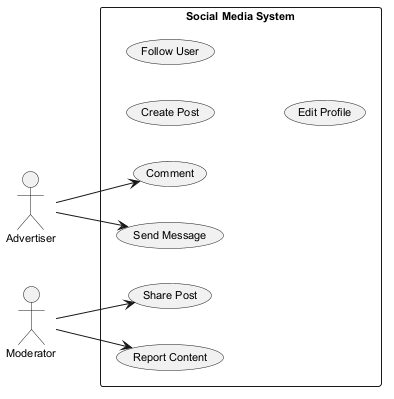

The diagram above was rendered by PlantUML. Its source (embedded in the PNG):
@startuml
skinparam backgroundColor #FFFFFF
skinparam classBackgroundColor #F3E5F5
skinparam classBorderColor #6A1B9A
skinparam defaultFontSize 11
left to right direction
actor "Advertiser" as A
actor "Moderator" as M
rectangle "Social Media System" {
  usecase "Create Post" as UC_CreatePost
  usecase "Follow User" as UC_FollowUser
  usecase "Comment" as UC_Comment
  usecase "Report Content" as UC_ReportContent
  usecase "Send Message" as UC_SendMessage
  usecase "Edit Profile" as UC_EditProfile
  usecase "Share Post" as UC_SharePost
}
A --> UC_SendMessage
A --> UC_Comment
M --> UC_ReportContent
M --> UC_SharePost
@enduml